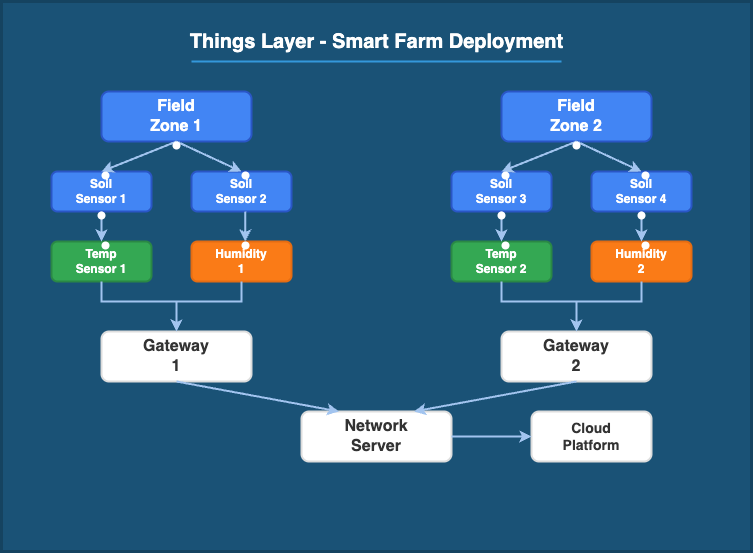

The diagram above was exported from draw.io. Its source (the exported page's mxGraphModel, read from the mxfile embedded in the PNG):
<mxGraphModel dx="942" dy="586" grid="1" gridSize="10" guides="1" tooltips="1" connect="1" arrows="1" fold="1" page="1" pageScale="1" pageWidth="850" pageHeight="1100" math="0" shadow="0">
  <root>
    <mxCell id="0" />
    <mxCell id="1" parent="0" />
    <mxCell id="2" value="" style="rounded=0;whiteSpace=wrap;html=1;fillColor=#1a5276;strokeColor=#154360;strokeWidth=3;" parent="1" vertex="1">
      <mxGeometry x="50" y="50" width="750" height="550" as="geometry" />
    </mxCell>
    <mxCell id="3" value="&lt;font style=&quot;font-size: 20px;&quot; color=&quot;#ffffff&quot;&gt;&lt;b&gt;Things Layer - Smart Farm Deployment&lt;/b&gt;&lt;/font&gt;" style="text;html=1;align=center;verticalAlign=middle;resizable=0;points=[];autosize=1;strokeColor=none;fillColor=none;" parent="1" vertex="1">
      <mxGeometry x="240" y="70" width="370" height="40" as="geometry" />
    </mxCell>
    <mxCell id="4" value="" style="endArrow=none;html=1;rounded=0;strokeWidth=2;fontColor=#ffffff;strokeColor=#3498db;" parent="1" edge="1">
      <mxGeometry width="50" height="50" relative="1" as="geometry">
        <mxPoint x="240" y="110" as="sourcePoint" />
        <mxPoint x="610" y="110" as="targetPoint" />
      </mxGeometry>
    </mxCell>
    <mxCell id="5" value="" style="rounded=1;whiteSpace=wrap;html=1;fillColor=#4285f4;strokeColor=#2a56c6;strokeWidth=2;" parent="1" vertex="1">
      <mxGeometry x="150" y="140" width="150" height="50" as="geometry" />
    </mxCell>
    <mxCell id="6" value="&lt;font style=&quot;font-size: 16px;&quot; color=&quot;#ffffff&quot;&gt;&lt;b&gt;Field Zone 1&lt;/b&gt;&lt;/font&gt;" style="text;html=1;strokeColor=none;fillColor=none;align=center;verticalAlign=middle;whiteSpace=wrap;rounded=0;" parent="1" vertex="1">
      <mxGeometry x="195" y="150" width="60" height="30" as="geometry" />
    </mxCell>
    <mxCell id="7" value="" style="rounded=1;whiteSpace=wrap;html=1;fillColor=#4285f4;strokeColor=#2a56c6;strokeWidth=2;" parent="1" vertex="1">
      <mxGeometry x="100" y="220" width="100" height="40" as="geometry" />
    </mxCell>
    <mxCell id="8" value="&lt;font color=&quot;#ffffff&quot;&gt;&lt;b&gt;Soil Sensor 1&lt;/b&gt;&lt;/font&gt;" style="text;html=1;strokeColor=none;fillColor=none;align=center;verticalAlign=middle;whiteSpace=wrap;rounded=0;" parent="1" vertex="1">
      <mxGeometry x="120" y="225" width="60" height="30" as="geometry" />
    </mxCell>
    <mxCell id="9" value="" style="rounded=1;whiteSpace=wrap;html=1;fillColor=#4285f4;strokeColor=#2a56c6;strokeWidth=2;" parent="1" vertex="1">
      <mxGeometry x="240" y="220" width="100" height="40" as="geometry" />
    </mxCell>
    <mxCell id="10" value="&lt;font color=&quot;#ffffff&quot;&gt;&lt;b&gt;Soil Sensor 2&lt;/b&gt;&lt;/font&gt;" style="text;html=1;strokeColor=none;fillColor=none;align=center;verticalAlign=middle;whiteSpace=wrap;rounded=0;" parent="1" vertex="1">
      <mxGeometry x="260" y="225" width="60" height="30" as="geometry" />
    </mxCell>
    <mxCell id="11" value="" style="endArrow=classic;html=1;rounded=0;strokeWidth=2;fontColor=#a2c4ef;strokeColor=#a2c4ef;exitX=0.5;exitY=1;exitDx=0;exitDy=0;entryX=0.5;entryY=0;entryDx=0;entryDy=0;" parent="1" source="5" target="7" edge="1">
      <mxGeometry width="50" height="50" relative="1" as="geometry">
        <mxPoint x="400" y="380" as="sourcePoint" />
        <mxPoint x="450" y="330" as="targetPoint" />
      </mxGeometry>
    </mxCell>
    <mxCell id="12" value="" style="endArrow=classic;html=1;rounded=0;strokeWidth=2;fontColor=#a2c4ef;strokeColor=#a2c4ef;exitX=0.5;exitY=1;exitDx=0;exitDy=0;entryX=0.5;entryY=0;entryDx=0;entryDy=0;" parent="1" source="5" target="9" edge="1">
      <mxGeometry width="50" height="50" relative="1" as="geometry">
        <mxPoint x="225" y="200" as="sourcePoint" />
        <mxPoint x="160" y="230" as="targetPoint" />
      </mxGeometry>
    </mxCell>
    <mxCell id="13" value="" style="ellipse;whiteSpace=wrap;html=1;aspect=fixed;fillColor=#ffffff;strokeColor=none;" parent="1" vertex="1">
      <mxGeometry x="221" y="190" width="8" height="8" as="geometry" />
    </mxCell>
    <mxCell id="14" value="" style="ellipse;whiteSpace=wrap;html=1;aspect=fixed;fillColor=#ffffff;strokeColor=none;" parent="1" vertex="1">
      <mxGeometry x="150" y="220" width="8" height="8" as="geometry" />
    </mxCell>
    <mxCell id="15" value="" style="ellipse;whiteSpace=wrap;html=1;aspect=fixed;fillColor=#ffffff;strokeColor=none;" parent="1" vertex="1">
      <mxGeometry x="290" y="220" width="8" height="8" as="geometry" />
    </mxCell>
    <mxCell id="16" value="" style="rounded=1;whiteSpace=wrap;html=1;fillColor=#4285f4;strokeColor=#2a56c6;strokeWidth=2;" parent="1" vertex="1">
      <mxGeometry x="550" y="140" width="150" height="50" as="geometry" />
    </mxCell>
    <mxCell id="17" value="&lt;font style=&quot;font-size: 16px;&quot; color=&quot;#ffffff&quot;&gt;&lt;b&gt;Field Zone 2&lt;/b&gt;&lt;/font&gt;" style="text;html=1;strokeColor=none;fillColor=none;align=center;verticalAlign=middle;whiteSpace=wrap;rounded=0;" parent="1" vertex="1">
      <mxGeometry x="595" y="150" width="60" height="30" as="geometry" />
    </mxCell>
    <mxCell id="18" value="" style="rounded=1;whiteSpace=wrap;html=1;fillColor=#4285f4;strokeColor=#2a56c6;strokeWidth=2;" parent="1" vertex="1">
      <mxGeometry x="500" y="220" width="100" height="40" as="geometry" />
    </mxCell>
    <mxCell id="19" value="&lt;font color=&quot;#ffffff&quot;&gt;&lt;b&gt;Soil Sensor 3&lt;/b&gt;&lt;/font&gt;" style="text;html=1;strokeColor=none;fillColor=none;align=center;verticalAlign=middle;whiteSpace=wrap;rounded=0;" parent="1" vertex="1">
      <mxGeometry x="520" y="225" width="60" height="30" as="geometry" />
    </mxCell>
    <mxCell id="20" value="" style="rounded=1;whiteSpace=wrap;html=1;fillColor=#4285f4;strokeColor=#2a56c6;strokeWidth=2;" parent="1" vertex="1">
      <mxGeometry x="640" y="220" width="100" height="40" as="geometry" />
    </mxCell>
    <mxCell id="21" value="&lt;font color=&quot;#ffffff&quot;&gt;&lt;b&gt;Soil Sensor 4&lt;/b&gt;&lt;/font&gt;" style="text;html=1;strokeColor=none;fillColor=none;align=center;verticalAlign=middle;whiteSpace=wrap;rounded=0;" parent="1" vertex="1">
      <mxGeometry x="660" y="225" width="60" height="30" as="geometry" />
    </mxCell>
    <mxCell id="22" value="" style="endArrow=classic;html=1;rounded=0;strokeWidth=2;fontColor=#a2c4ef;strokeColor=#a2c4ef;exitX=0.5;exitY=1;exitDx=0;exitDy=0;entryX=0.5;entryY=0;entryDx=0;entryDy=0;" parent="1" source="16" target="18" edge="1">
      <mxGeometry width="50" height="50" relative="1" as="geometry">
        <mxPoint x="225" y="200" as="sourcePoint" />
        <mxPoint x="160" y="230" as="targetPoint" />
      </mxGeometry>
    </mxCell>
    <mxCell id="23" value="" style="endArrow=classic;html=1;rounded=0;strokeWidth=2;fontColor=#a2c4ef;strokeColor=#a2c4ef;exitX=0.5;exitY=1;exitDx=0;exitDy=0;entryX=0.5;entryY=0;entryDx=0;entryDy=0;" parent="1" source="16" target="20" edge="1">
      <mxGeometry width="50" height="50" relative="1" as="geometry">
        <mxPoint x="635" y="200" as="sourcePoint" />
        <mxPoint x="560" y="230" as="targetPoint" />
      </mxGeometry>
    </mxCell>
    <mxCell id="24" value="" style="ellipse;whiteSpace=wrap;html=1;aspect=fixed;fillColor=#ffffff;strokeColor=none;" parent="1" vertex="1">
      <mxGeometry x="621" y="190" width="8" height="8" as="geometry" />
    </mxCell>
    <mxCell id="25" value="" style="ellipse;whiteSpace=wrap;html=1;aspect=fixed;fillColor=#ffffff;strokeColor=none;" parent="1" vertex="1">
      <mxGeometry x="550" y="220" width="8" height="8" as="geometry" />
    </mxCell>
    <mxCell id="26" value="" style="ellipse;whiteSpace=wrap;html=1;aspect=fixed;fillColor=#ffffff;strokeColor=none;" parent="1" vertex="1">
      <mxGeometry x="690" y="220" width="8" height="8" as="geometry" />
    </mxCell>
    <mxCell id="27" value="" style="rounded=1;whiteSpace=wrap;html=1;fillColor=#34a853;strokeColor=#2a8845;strokeWidth=2;" parent="1" vertex="1">
      <mxGeometry x="100" y="290" width="100" height="40" as="geometry" />
    </mxCell>
    <mxCell id="28" value="&lt;font color=&quot;#ffffff&quot;&gt;&lt;b&gt;Temp Sensor 1&lt;/b&gt;&lt;/font&gt;" style="text;html=1;strokeColor=none;fillColor=none;align=center;verticalAlign=middle;whiteSpace=wrap;rounded=0;" parent="1" vertex="1">
      <mxGeometry x="120" y="295" width="60" height="30" as="geometry" />
    </mxCell>
    <mxCell id="29" value="" style="rounded=1;whiteSpace=wrap;html=1;fillColor=#fa7b17;strokeColor=#e56c12;strokeWidth=2;" parent="1" vertex="1">
      <mxGeometry x="240" y="290" width="100" height="40" as="geometry" />
    </mxCell>
    <mxCell id="30" value="&lt;font color=&quot;#ffffff&quot;&gt;&lt;b&gt;Humidity 1&lt;/b&gt;&lt;/font&gt;" style="text;html=1;strokeColor=none;fillColor=none;align=center;verticalAlign=middle;whiteSpace=wrap;rounded=0;" parent="1" vertex="1">
      <mxGeometry x="260" y="295" width="60" height="30" as="geometry" />
    </mxCell>
    <mxCell id="31" value="" style="rounded=1;whiteSpace=wrap;html=1;fillColor=#34a853;strokeColor=#2a8845;strokeWidth=2;" parent="1" vertex="1">
      <mxGeometry x="500" y="290" width="100" height="40" as="geometry" />
    </mxCell>
    <mxCell id="32" value="&lt;font color=&quot;#ffffff&quot;&gt;&lt;b&gt;Temp Sensor 2&lt;/b&gt;&lt;/font&gt;" style="text;html=1;strokeColor=none;fillColor=none;align=center;verticalAlign=middle;whiteSpace=wrap;rounded=0;" parent="1" vertex="1">
      <mxGeometry x="520" y="295" width="60" height="30" as="geometry" />
    </mxCell>
    <mxCell id="33" value="" style="rounded=1;whiteSpace=wrap;html=1;fillColor=#fa7b17;strokeColor=#e56c12;strokeWidth=2;" parent="1" vertex="1">
      <mxGeometry x="640" y="290" width="100" height="40" as="geometry" />
    </mxCell>
    <mxCell id="34" value="&lt;font color=&quot;#ffffff&quot;&gt;&lt;b&gt;Humidity 2&lt;/b&gt;&lt;/font&gt;" style="text;html=1;strokeColor=none;fillColor=none;align=center;verticalAlign=middle;whiteSpace=wrap;rounded=0;" parent="1" vertex="1">
      <mxGeometry x="660" y="295" width="60" height="30" as="geometry" />
    </mxCell>
    <mxCell id="35" value="" style="curved=1;endArrow=classic;html=1;rounded=0;strokeWidth=2;fontColor=#a2c4ef;strokeColor=#a2c4ef;exitX=0.5;exitY=1;exitDx=0;exitDy=0;entryX=0.5;entryY=0;entryDx=0;entryDy=0;" parent="1" source="7" target="27" edge="1">
      <mxGeometry width="50" height="50" relative="1" as="geometry">
        <mxPoint x="150" y="270" as="sourcePoint" />
        <mxPoint x="150" y="300" as="targetPoint" />
        <Array as="points">
          <mxPoint x="150" y="270" />
          <mxPoint x="150" y="280" />
        </Array>
      </mxGeometry>
    </mxCell>
    <mxCell id="37" value="" style="curved=1;endArrow=classic;html=1;rounded=0;strokeWidth=2;fontColor=#a2c4ef;strokeColor=#a2c4ef;exitX=0.5;exitY=1;exitDx=0;exitDy=0;entryX=0.5;entryY=0;entryDx=0;entryDy=0;" parent="1" source="18" target="31" edge="1">
      <mxGeometry width="50" height="50" relative="1" as="geometry">
        <mxPoint x="160" y="270" as="sourcePoint" />
        <mxPoint x="160" y="300" as="targetPoint" />
        <Array as="points">
          <mxPoint x="550" y="270" />
          <mxPoint x="550" y="280" />
        </Array>
      </mxGeometry>
    </mxCell>
    <mxCell id="38" value="" style="curved=1;endArrow=classic;html=1;rounded=0;strokeWidth=2;fontColor=#a2c4ef;strokeColor=#a2c4ef;exitX=0.5;exitY=1;exitDx=0;exitDy=0;entryX=0.5;entryY=0;entryDx=0;entryDy=0;" parent="1" source="20" target="33" edge="1">
      <mxGeometry width="50" height="50" relative="1" as="geometry">
        <mxPoint x="560" y="270" as="sourcePoint" />
        <mxPoint x="560" y="300" as="targetPoint" />
        <Array as="points">
          <mxPoint x="690" y="270" />
          <mxPoint x="690" y="280" />
        </Array>
      </mxGeometry>
    </mxCell>
    <mxCell id="39" value="" style="ellipse;whiteSpace=wrap;html=1;aspect=fixed;fillColor=#ffffff;strokeColor=none;" parent="1" vertex="1">
      <mxGeometry x="146" y="260" width="8" height="8" as="geometry" />
    </mxCell>
    <mxCell id="40" value="" style="ellipse;whiteSpace=wrap;html=1;aspect=fixed;fillColor=#ffffff;strokeColor=none;" parent="1" vertex="1">
      <mxGeometry x="150" y="290" width="8" height="8" as="geometry" />
    </mxCell>
    <mxCell id="41" value="" style="ellipse;whiteSpace=wrap;html=1;aspect=fixed;fillColor=#ffffff;strokeColor=none;" parent="1" vertex="1">
      <mxGeometry x="290" y="290" width="8" height="8" as="geometry" />
    </mxCell>
    <mxCell id="42" value="" style="ellipse;whiteSpace=wrap;html=1;aspect=fixed;fillColor=#ffffff;strokeColor=none;" parent="1" vertex="1">
      <mxGeometry x="546" y="260" width="8" height="8" as="geometry" />
    </mxCell>
    <mxCell id="43" value="" style="ellipse;whiteSpace=wrap;html=1;aspect=fixed;fillColor=#ffffff;strokeColor=none;" parent="1" vertex="1">
      <mxGeometry x="550" y="290" width="8" height="8" as="geometry" />
    </mxCell>
    <mxCell id="44" value="" style="ellipse;whiteSpace=wrap;html=1;aspect=fixed;fillColor=#ffffff;strokeColor=none;" parent="1" vertex="1">
      <mxGeometry x="686" y="260" width="8" height="8" as="geometry" />
    </mxCell>
    <mxCell id="45" value="" style="ellipse;whiteSpace=wrap;html=1;aspect=fixed;fillColor=#ffffff;strokeColor=none;" parent="1" vertex="1">
      <mxGeometry x="690" y="290" width="8" height="8" as="geometry" />
    </mxCell>
    <mxCell id="46" value="" style="rounded=1;whiteSpace=wrap;html=1;fillColor=#ffffff;strokeColor=#dddddd;strokeWidth=2;" parent="1" vertex="1">
      <mxGeometry x="150" y="380" width="150" height="50" as="geometry" />
    </mxCell>
    <mxCell id="47" value="&lt;font style=&quot;font-size: 16px;&quot; color=&quot;#333333&quot;&gt;&lt;b&gt;Gateway 1&lt;/b&gt;&lt;/font&gt;" style="text;html=1;strokeColor=none;fillColor=none;align=center;verticalAlign=middle;whiteSpace=wrap;rounded=0;" parent="1" vertex="1">
      <mxGeometry x="195" y="390" width="60" height="30" as="geometry" />
    </mxCell>
    <mxCell id="48" value="" style="rounded=1;whiteSpace=wrap;html=1;fillColor=#ffffff;strokeColor=#dddddd;strokeWidth=2;" parent="1" vertex="1">
      <mxGeometry x="550" y="380" width="150" height="50" as="geometry" />
    </mxCell>
    <mxCell id="49" value="&lt;font style=&quot;font-size: 16px;&quot; color=&quot;#333333&quot;&gt;&lt;b&gt;Gateway 2&lt;/b&gt;&lt;/font&gt;" style="text;html=1;strokeColor=none;fillColor=none;align=center;verticalAlign=middle;whiteSpace=wrap;rounded=0;" parent="1" vertex="1">
      <mxGeometry x="595" y="390" width="60" height="30" as="geometry" />
    </mxCell>
    <mxCell id="50" value="" style="endArrow=classic;html=1;rounded=0;strokeWidth=2;fontColor=#a2c4ef;strokeColor=#a2c4ef;entryX=0.5;entryY=0;entryDx=0;entryDy=0;" parent="1" target="46" edge="1">
      <mxGeometry width="50" height="50" relative="1" as="geometry">
        <mxPoint x="150" y="330" as="sourcePoint" />
        <mxPoint x="260" y="370" as="targetPoint" />
        <Array as="points">
          <mxPoint x="150" y="350" />
          <mxPoint x="225" y="350" />
        </Array>
      </mxGeometry>
    </mxCell>
    <mxCell id="51" value="" style="endArrow=classic;html=1;rounded=0;strokeWidth=2;fontColor=#a2c4ef;strokeColor=#a2c4ef;entryX=0.5;entryY=0;entryDx=0;entryDy=0;exitX=0.5;exitY=1;exitDx=0;exitDy=0;" parent="1" source="29" target="46" edge="1">
      <mxGeometry width="50" height="50" relative="1" as="geometry">
        <mxPoint x="160" y="340" as="sourcePoint" />
        <mxPoint x="235" y="390" as="targetPoint" />
        <Array as="points">
          <mxPoint x="290" y="350" />
          <mxPoint x="225" y="350" />
        </Array>
      </mxGeometry>
    </mxCell>
    <mxCell id="52" value="" style="endArrow=classic;html=1;rounded=0;strokeWidth=2;fontColor=#a2c4ef;strokeColor=#a2c4ef;entryX=0.5;entryY=0;entryDx=0;entryDy=0;exitX=0.5;exitY=1;exitDx=0;exitDy=0;" parent="1" source="31" target="48" edge="1">
      <mxGeometry width="50" height="50" relative="1" as="geometry">
        <mxPoint x="300" y="340" as="sourcePoint" />
        <mxPoint x="235" y="390" as="targetPoint" />
        <Array as="points">
          <mxPoint x="550" y="350" />
          <mxPoint x="625" y="350" />
        </Array>
      </mxGeometry>
    </mxCell>
    <mxCell id="53" value="" style="endArrow=classic;html=1;rounded=0;strokeWidth=2;fontColor=#a2c4ef;strokeColor=#a2c4ef;entryX=0.5;entryY=0;entryDx=0;entryDy=0;exitX=0.5;exitY=1;exitDx=0;exitDy=0;" parent="1" source="33" target="48" edge="1">
      <mxGeometry width="50" height="50" relative="1" as="geometry">
        <mxPoint x="560" y="340" as="sourcePoint" />
        <mxPoint x="635" y="390" as="targetPoint" />
        <Array as="points">
          <mxPoint x="690" y="350" />
          <mxPoint x="625" y="350" />
        </Array>
      </mxGeometry>
    </mxCell>
    <mxCell id="54" value="" style="rounded=1;whiteSpace=wrap;html=1;fillColor=#ffffff;strokeColor=#dddddd;strokeWidth=2;" parent="1" vertex="1">
      <mxGeometry x="350" y="460" width="150" height="50" as="geometry" />
    </mxCell>
    <mxCell id="55" value="&lt;font style=&quot;font-size: 16px;&quot; color=&quot;#333333&quot;&gt;&lt;b&gt;Network Server&lt;/b&gt;&lt;/font&gt;" style="text;html=1;strokeColor=none;fillColor=none;align=center;verticalAlign=middle;whiteSpace=wrap;rounded=0;" parent="1" vertex="1">
      <mxGeometry x="395" y="470" width="60" height="30" as="geometry" />
    </mxCell>
    <mxCell id="56" value="" style="endArrow=classic;html=1;rounded=0;strokeWidth=2;fontColor=#a2c4ef;strokeColor=#a2c4ef;exitX=0.5;exitY=1;exitDx=0;exitDy=0;entryX=0.25;entryY=0;entryDx=0;entryDy=0;" parent="1" source="46" target="54" edge="1">
      <mxGeometry width="50" height="50" relative="1" as="geometry">
        <mxPoint x="400" y="410" as="sourcePoint" />
        <mxPoint x="450" y="360" as="targetPoint" />
      </mxGeometry>
    </mxCell>
    <mxCell id="57" value="" style="endArrow=classic;html=1;rounded=0;strokeWidth=2;fontColor=#a2c4ef;strokeColor=#a2c4ef;exitX=0.5;exitY=1;exitDx=0;exitDy=0;entryX=0.75;entryY=0;entryDx=0;entryDy=0;" parent="1" source="48" target="54" edge="1">
      <mxGeometry width="50" height="50" relative="1" as="geometry">
        <mxPoint x="235" y="440" as="sourcePoint" />
        <mxPoint x="397.5" y="470" as="targetPoint" />
      </mxGeometry>
    </mxCell>
    <mxCell id="58" value="" style="rounded=1;whiteSpace=wrap;html=1;fillColor=#ffffff;strokeColor=#dddddd;strokeWidth=2;" parent="1" vertex="1">
      <mxGeometry x="580" y="460" width="120" height="50" as="geometry" />
    </mxCell>
    <mxCell id="59" value="&lt;font style=&quot;font-size: 14px;&quot; color=&quot;#333333&quot;&gt;&lt;b&gt;Cloud Platform&lt;/b&gt;&lt;/font&gt;" style="text;html=1;strokeColor=none;fillColor=none;align=center;verticalAlign=middle;whiteSpace=wrap;rounded=0;" parent="1" vertex="1">
      <mxGeometry x="610" y="470" width="60" height="30" as="geometry" />
    </mxCell>
    <mxCell id="60" value="" style="endArrow=classic;html=1;rounded=0;strokeWidth=2;fontColor=#a2c4ef;strokeColor=#a2c4ef;exitX=1;exitY=0.5;exitDx=0;exitDy=0;entryX=0;entryY=0.5;entryDx=0;entryDy=0;" parent="1" source="54" target="58" edge="1">
      <mxGeometry width="50" height="50" relative="1" as="geometry">
        <mxPoint x="635" y="440" as="sourcePoint" />
        <mxPoint x="462.5" y="470" as="targetPoint" />
      </mxGeometry>
    </mxCell>
    <mxCell id="tatbs3_D_YCjqKP9Zq4G-60" value="" style="curved=1;endArrow=classic;html=1;rounded=0;strokeWidth=2;fontColor=#a2c4ef;strokeColor=#a2c4ef;exitX=0.5;exitY=1;exitDx=0;exitDy=0;entryX=0.5;entryY=0;entryDx=0;entryDy=0;" edge="1" parent="1">
      <mxGeometry width="50" height="50" relative="1" as="geometry">
        <mxPoint x="293.72" y="260" as="sourcePoint" />
        <mxPoint x="293.72" y="290" as="targetPoint" />
        <Array as="points">
          <mxPoint x="293.72" y="270" />
          <mxPoint x="293.72" y="280" />
        </Array>
      </mxGeometry>
    </mxCell>
  </root>
</mxGraphModel>